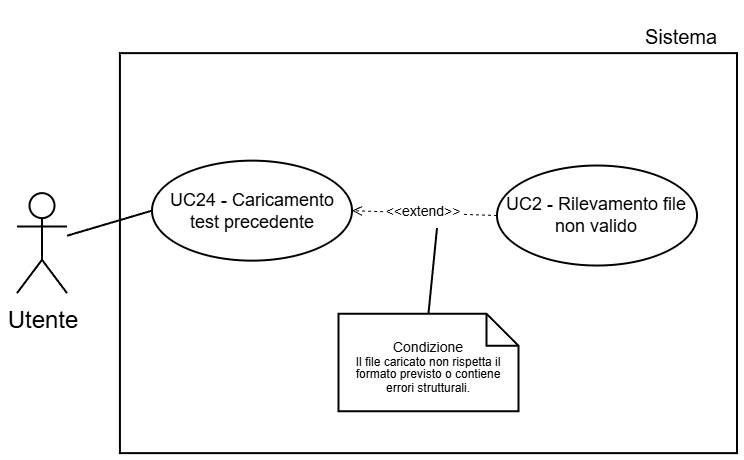

The diagram above was exported from draw.io. Its source (the exported page's mxGraphModel, read from the mxfile embedded in the PNG):
<mxGraphModel dx="983" dy="512" grid="1" gridSize="30" guides="1" tooltips="1" connect="1" arrows="1" fold="1" page="1" pageScale="2" pageWidth="5000" pageHeight="5000" background="light-dark(#FFFFFF,#FFFFFF)" math="0" shadow="0">
  <root>
    <mxCell id="0" />
    <mxCell id="1" parent="0" />
    <mxCell id="2" parent="1" style="text;html=1;whiteSpace=wrap;strokeColor=none;fillColor=none;align=center;verticalAlign=middle;rounded=0;fontFamily=Helvetica;fontSize=10;fontColor=light-dark(#000000,#000000);labelBackgroundColor=none;" value="Sistema" vertex="1">
      <mxGeometry height="30" width="54.5" x="785.5" y="1855.94" as="geometry" />
    </mxCell>
    <mxCell id="3" parent="1" style="whiteSpace=wrap;html=1;strokeColor=light-dark(#000000,#000000);align=center;verticalAlign=top;fontFamily=Helvetica;fontSize=12;fontColor=default;fillColor=light-dark(#FFFFFF,#FFFFFF);strokeWidth=1;" value="" vertex="1">
      <mxGeometry height="200" width="308.54" x="531.4599999999991" y="1879.06" as="geometry" />
    </mxCell>
    <mxCell id="4" parent="1" style="shape=umlActor;verticalLabelPosition=bottom;verticalAlign=top;html=1;outlineConnect=0;strokeColor=light-dark(#000000,#000000);fillColor=light-dark(#FFFFFF,transparent);" value="&lt;font style=&quot;color: light-dark(rgb(0, 0, 0), rgb(0, 0, 0));&quot;&gt;Utente&lt;/font&gt;" vertex="1">
      <mxGeometry height="50" width="25" x="480" y="1949.0600000000002" as="geometry" />
    </mxCell>
    <mxCell id="5" parent="1" style="ellipse;whiteSpace=wrap;html=1;strokeColor=light-dark(#000000,#000000);align=center;verticalAlign=middle;fontFamily=Helvetica;fontSize=9;fontColor=default;fillColor=light-dark(#FFFFFF, #ffffff);" value="&lt;font style=&quot;color: light-dark(rgb(0, 0, 0), rgb(0, 0, 0)); line-height: 100%;&quot;&gt;UC24 - Caricamento test precedente&lt;/font&gt;" vertex="1">
      <mxGeometry height="50" width="100" x="547.5" y="1932.82" as="geometry" />
    </mxCell>
    <mxCell id="6" edge="1" parent="1" source="5" style="rounded=0;orthogonalLoop=1;jettySize=auto;html=1;exitX=0;exitY=0.5;exitDx=0;exitDy=0;strokeColor=light-dark(#000000,#000000);endArrow=none;endFill=0;" target="4">
      <mxGeometry relative="1" as="geometry" />
    </mxCell>
    <mxCell id="7" edge="1" parent="1" source="8" style="endArrow=open;endSize=4;dashed=1;html=1;rounded=0;strokeColor=light-dark(#000000,#000000);strokeWidth=0.5;align=center;verticalAlign=middle;fontFamily=Helvetica;fontSize=7;fontColor=light-dark(#000000,#000000);labelBackgroundColor=light-dark(#000000,#FFFFFF);jumpSize=6;curved=0;entryX=1;entryY=0.5;entryDx=0;entryDy=0;exitX=0;exitY=0.5;exitDx=0;exitDy=0;labelPosition=center;verticalLabelPosition=middle;labelBorderColor=default;" target="5" value="&amp;lt;&amp;lt;extend&amp;gt;&amp;gt;">
      <mxGeometry relative="1" width="160" as="geometry">
        <mxPoint x="708.5" y="1929.2800000000004" as="sourcePoint" />
        <mxPoint x="647.5" y="1928.2800000000004" as="targetPoint" />
      </mxGeometry>
    </mxCell>
    <mxCell id="8" parent="1" style="ellipse;whiteSpace=wrap;html=1;strokeColor=light-dark(#000000,#000000);align=center;verticalAlign=middle;fontFamily=Helvetica;fontSize=9;fontColor=default;fillColor=light-dark(#FFFFFF, #ffffff);" value="&lt;font style=&quot;color: light-dark(rgb(0, 0, 0), rgb(0, 0, 0)); line-height: 100%;&quot;&gt;UC2 - Rilevamento file non valido&lt;/font&gt;" vertex="1">
      <mxGeometry height="50" width="100" x="720" y="1935.26" as="geometry" />
    </mxCell>
    <mxCell id="9" parent="1" style="shape=note;size=16;whiteSpace=wrap;html=1;strokeColor=light-dark(#000000,#000000);align=center;verticalAlign=middle;fontFamily=Helvetica;fontSize=7;fontColor=default;labelBackgroundColor=none;fillColor=light-dark(#FFFFFF,#FFFFFF);spacing=3;strokeWidth=1;spacingTop=6;" value="&lt;div style=&quot;line-height: 90%;&quot;&gt;&lt;font style=&quot;color: light-dark(rgb(0, 0, 0), rgb(0, 0, 0));&quot;&gt;Condizione&lt;/font&gt;&lt;div&gt;&lt;span id=&quot;docs-internal-guid-caf54f7a-7fff-3423-d8c9-518d23ddce13&quot;&gt;&lt;span style=&quot;font-family: Arial, sans-serif; background-color: transparent; font-variant-numeric: normal; font-variant-east-asian: normal; font-variant-alternates: normal; font-variant-position: normal; font-variant-emoji: normal; vertical-align: baseline; white-space-collapse: preserve;&quot;&gt;&lt;font style=&quot;font-size: 6px; color: light-dark(rgb(0, 0, 0), rgb(0, 0, 0)); line-height: 6.6px;&quot;&gt;Il file caricato non rispetta il formato previsto o contiene errori strutturali.&lt;/font&gt;&lt;/span&gt;&lt;/span&gt;&lt;/div&gt;&lt;/div&gt;" vertex="1">
      <mxGeometry height="48.75" width="90" x="640.7299999999996" y="2009.36" as="geometry" />
    </mxCell>
    <mxCell id="10" edge="1" parent="1" style="rounded=0;orthogonalLoop=1;jettySize=auto;html=1;strokeColor=light-dark(#000000,#000000);endArrow=none;endFill=0;entryX=0.5;entryY=0;entryDx=0;entryDy=0;entryPerimeter=0;" target="9">
      <mxGeometry relative="1" as="geometry">
        <mxPoint x="690" y="1966.51" as="sourcePoint" />
        <mxPoint x="690" y="1996.51" as="targetPoint" />
      </mxGeometry>
    </mxCell>
  </root>
</mxGraphModel>